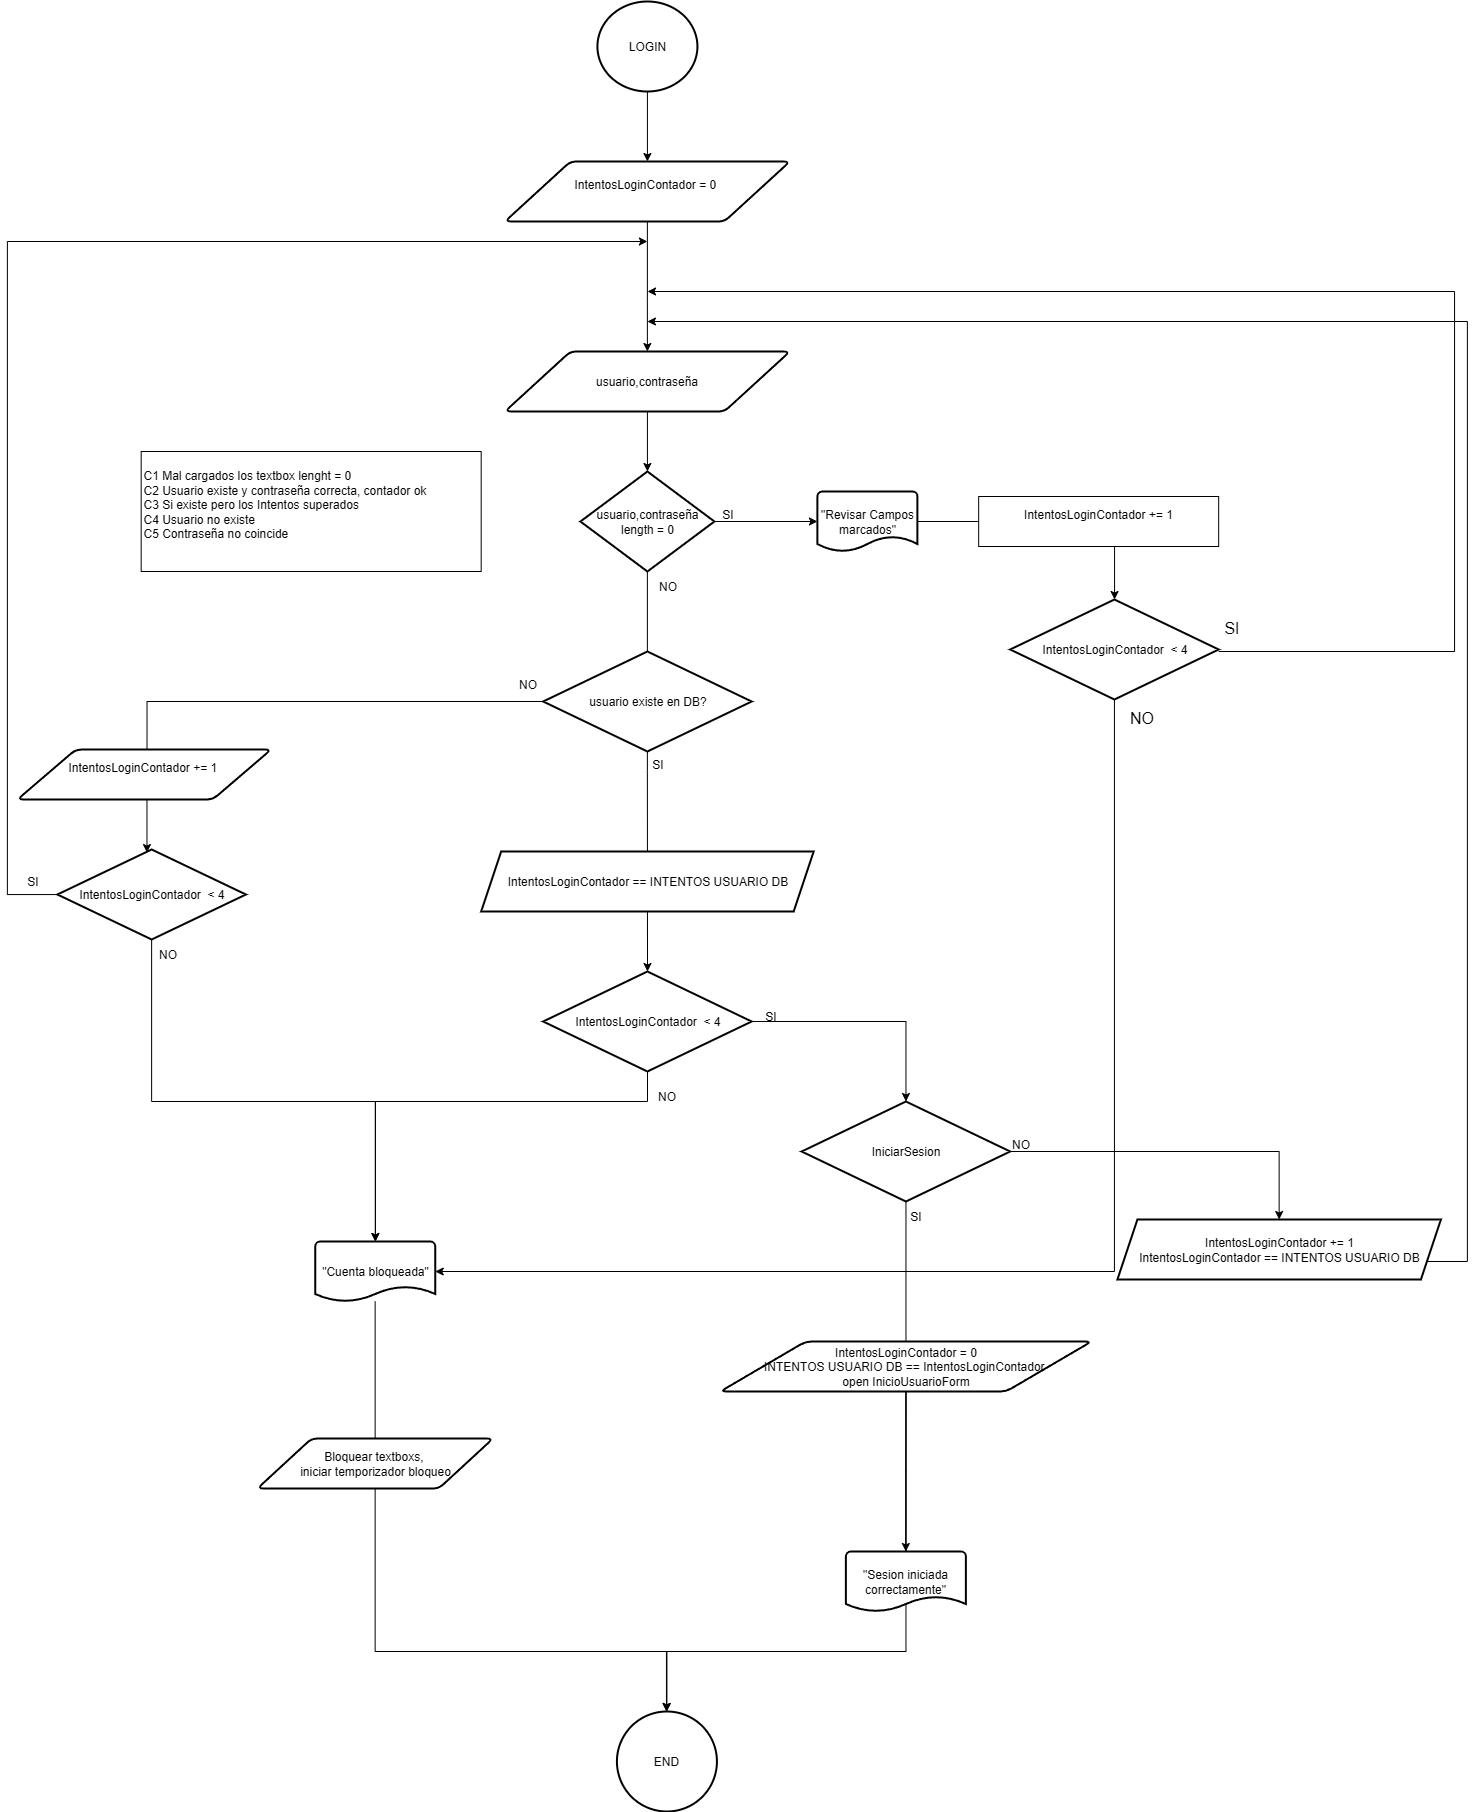

The diagram above was exported from draw.io. Its source (the exported page's mxGraphModel, read from the mxfile embedded in the PNG):
<mxGraphModel dx="1678" dy="996" grid="1" gridSize="10" guides="1" tooltips="1" connect="1" arrows="1" fold="1" page="1" pageScale="1" pageWidth="827" pageHeight="1169" math="0" shadow="0">
  <root>
    <mxCell id="0" />
    <mxCell id="1" parent="0" />
    <mxCell id="4nqfjH22U3Cw41lQnH5L-8" style="edgeStyle=orthogonalEdgeStyle;rounded=0;orthogonalLoop=1;jettySize=auto;html=1;" parent="1" source="4nqfjH22U3Cw41lQnH5L-2" target="4nqfjH22U3Cw41lQnH5L-3" edge="1">
      <mxGeometry relative="1" as="geometry" />
    </mxCell>
    <mxCell id="4nqfjH22U3Cw41lQnH5L-2" value="&lt;div&gt;usuario,contraseña&lt;/div&gt;" style="shape=parallelogram;html=1;strokeWidth=2;perimeter=parallelogramPerimeter;whiteSpace=wrap;rounded=1;arcSize=12;size=0.23;" parent="1" vertex="1">
      <mxGeometry x="657.4200000000001" y="390" width="285" height="60" as="geometry" />
    </mxCell>
    <mxCell id="4nqfjH22U3Cw41lQnH5L-7" style="edgeStyle=orthogonalEdgeStyle;rounded=0;orthogonalLoop=1;jettySize=auto;html=1;" parent="1" source="4nqfjH22U3Cw41lQnH5L-3" target="4nqfjH22U3Cw41lQnH5L-6" edge="1">
      <mxGeometry relative="1" as="geometry" />
    </mxCell>
    <mxCell id="4nqfjH22U3Cw41lQnH5L-14" style="edgeStyle=orthogonalEdgeStyle;rounded=0;orthogonalLoop=1;jettySize=auto;html=1;" parent="1" source="4nqfjH22U3Cw41lQnH5L-3" target="4nqfjH22U3Cw41lQnH5L-13" edge="1">
      <mxGeometry relative="1" as="geometry" />
    </mxCell>
    <mxCell id="4nqfjH22U3Cw41lQnH5L-3" value="usuario,contraseña length = 0" style="strokeWidth=2;html=1;shape=mxgraph.flowchart.decision;whiteSpace=wrap;" parent="1" vertex="1">
      <mxGeometry x="732.9200000000001" y="510" width="134" height="100" as="geometry" />
    </mxCell>
    <mxCell id="4nqfjH22U3Cw41lQnH5L-29" style="edgeStyle=orthogonalEdgeStyle;rounded=0;orthogonalLoop=1;jettySize=auto;html=1;" parent="1" source="4nqfjH22U3Cw41lQnH5L-4" target="4nqfjH22U3Cw41lQnH5L-28" edge="1">
      <mxGeometry relative="1" as="geometry" />
    </mxCell>
    <mxCell id="4nqfjH22U3Cw41lQnH5L-4" value="LOGIN" style="strokeWidth=2;html=1;shape=mxgraph.flowchart.start_2;whiteSpace=wrap;" parent="1" vertex="1">
      <mxGeometry x="749.9200000000001" y="40" width="100" height="90" as="geometry" />
    </mxCell>
    <mxCell id="4nqfjH22U3Cw41lQnH5L-6" value="&quot;Revisar Campos marcados&quot;" style="strokeWidth=2;html=1;shape=mxgraph.flowchart.document2;whiteSpace=wrap;size=0.25;" parent="1" vertex="1">
      <mxGeometry x="969.9200000000001" y="530" width="100" height="60" as="geometry" />
    </mxCell>
    <mxCell id="4nqfjH22U3Cw41lQnH5L-10" value="SI" style="text;html=1;align=center;verticalAlign=middle;resizable=0;points=[];autosize=1;strokeColor=none;fillColor=none;" parent="1" vertex="1">
      <mxGeometry x="864.9200000000001" y="538" width="30" height="30" as="geometry" />
    </mxCell>
    <mxCell id="4nqfjH22U3Cw41lQnH5L-17" style="edgeStyle=orthogonalEdgeStyle;rounded=0;orthogonalLoop=1;jettySize=auto;html=1;" parent="1" source="4nqfjH22U3Cw41lQnH5L-40" target="4nqfjH22U3Cw41lQnH5L-16" edge="1">
      <mxGeometry relative="1" as="geometry">
        <mxPoint x="724.04" y="1330" as="sourcePoint" />
      </mxGeometry>
    </mxCell>
    <mxCell id="4nqfjH22U3Cw41lQnH5L-24" style="edgeStyle=orthogonalEdgeStyle;rounded=0;orthogonalLoop=1;jettySize=auto;html=1;" parent="1" source="4nqfjH22U3Cw41lQnH5L-13" target="4nqfjH22U3Cw41lQnH5L-40" edge="1">
      <mxGeometry relative="1" as="geometry">
        <mxPoint x="993.4200000000001" y="1090" as="sourcePoint" />
        <mxPoint x="993.4200000000001" y="1550" as="targetPoint" />
        <Array as="points">
          <mxPoint x="1058.42" y="1060" />
        </Array>
      </mxGeometry>
    </mxCell>
    <mxCell id="4nqfjH22U3Cw41lQnH5L-13" value="&lt;div&gt;IntentosLoginContador&amp;nbsp; &amp;lt; 4&lt;/div&gt;" style="strokeWidth=2;html=1;shape=mxgraph.flowchart.decision;whiteSpace=wrap;" parent="1" vertex="1">
      <mxGeometry x="695.6700000000001" y="1010" width="208.5" height="100" as="geometry" />
    </mxCell>
    <mxCell id="4nqfjH22U3Cw41lQnH5L-45" style="edgeStyle=orthogonalEdgeStyle;rounded=0;orthogonalLoop=1;jettySize=auto;html=1;" parent="1" source="4nqfjH22U3Cw41lQnH5L-15" target="4nqfjH22U3Cw41lQnH5L-44" edge="1">
      <mxGeometry relative="1" as="geometry">
        <Array as="points">
          <mxPoint x="1058.92" y="1690" />
          <mxPoint x="818.9200000000001" y="1690" />
        </Array>
      </mxGeometry>
    </mxCell>
    <mxCell id="4nqfjH22U3Cw41lQnH5L-15" value="IntentosLoginContador = 0&lt;br&gt;&lt;div&gt;&lt;span style=&quot;background-color: transparent; color: light-dark(rgb(0, 0, 0), rgb(255, 255, 255));&quot;&gt;&amp;nbsp;INTENTOS USUARIO DB ==&amp;nbsp;&lt;/span&gt;&lt;span style=&quot;background-color: transparent; color: light-dark(rgb(0, 0, 0), rgb(255, 255, 255));&quot;&gt;IntentosLoginContador &lt;/span&gt;&lt;span style=&quot;background-color: transparent; color: light-dark(rgb(0, 0, 0), rgb(255, 255, 255));&quot;&gt;&amp;nbsp;&lt;/span&gt;&lt;/div&gt;&lt;div&gt;&lt;div&gt;open&amp;nbsp;InicioUsuarioForm&lt;/div&gt;&lt;/div&gt;" style="shape=parallelogram;html=1;strokeWidth=2;perimeter=parallelogramPerimeter;whiteSpace=wrap;rounded=1;arcSize=12;size=0.23;" parent="1" vertex="1">
      <mxGeometry x="872.79" y="1380" width="371.25" height="50" as="geometry" />
    </mxCell>
    <mxCell id="4nqfjH22U3Cw41lQnH5L-18" style="edgeStyle=orthogonalEdgeStyle;rounded=0;orthogonalLoop=1;jettySize=auto;html=1;endArrow=none;endFill=0;" parent="1" source="4nqfjH22U3Cw41lQnH5L-16" target="4nqfjH22U3Cw41lQnH5L-15" edge="1">
      <mxGeometry relative="1" as="geometry" />
    </mxCell>
    <mxCell id="4nqfjH22U3Cw41lQnH5L-16" value="&quot;Sesion iniciada correctamente&quot;" style="strokeWidth=2;html=1;shape=mxgraph.flowchart.document2;whiteSpace=wrap;size=0.25;" parent="1" vertex="1">
      <mxGeometry x="998.4200000000001" y="1590" width="120" height="60" as="geometry" />
    </mxCell>
    <mxCell id="4nqfjH22U3Cw41lQnH5L-20" value="SI" style="text;html=1;align=center;verticalAlign=middle;resizable=0;points=[];autosize=1;strokeColor=none;fillColor=none;" parent="1" vertex="1">
      <mxGeometry x="908.4200000000001" y="1040" width="30" height="30" as="geometry" />
    </mxCell>
    <mxCell id="4nqfjH22U3Cw41lQnH5L-21" value="NO" style="text;html=1;align=center;verticalAlign=middle;resizable=0;points=[];autosize=1;strokeColor=none;fillColor=none;" parent="1" vertex="1">
      <mxGeometry x="799.9200000000001" y="610" width="40" height="30" as="geometry" />
    </mxCell>
    <mxCell id="4nqfjH22U3Cw41lQnH5L-27" value="&lt;div&gt;&lt;span style=&quot;text-wrap-mode: wrap;&quot;&gt;&lt;br&gt;&lt;/span&gt;&lt;/div&gt;" style="text;html=1;align=center;verticalAlign=middle;resizable=0;points=[];autosize=1;strokeColor=none;fillColor=none;" parent="1" vertex="1">
      <mxGeometry x="1129.92" y="288" width="20" height="30" as="geometry" />
    </mxCell>
    <mxCell id="4nqfjH22U3Cw41lQnH5L-30" style="edgeStyle=orthogonalEdgeStyle;rounded=0;orthogonalLoop=1;jettySize=auto;html=1;" parent="1" source="4nqfjH22U3Cw41lQnH5L-28" target="4nqfjH22U3Cw41lQnH5L-2" edge="1">
      <mxGeometry relative="1" as="geometry">
        <Array as="points">
          <mxPoint x="799.9200000000001" y="340" />
          <mxPoint x="799.9200000000001" y="340" />
        </Array>
      </mxGeometry>
    </mxCell>
    <mxCell id="4nqfjH22U3Cw41lQnH5L-28" value="IntentosLoginContador = 0&amp;nbsp;&lt;div&gt;&lt;br&gt;&lt;/div&gt;" style="shape=parallelogram;html=1;strokeWidth=2;perimeter=parallelogramPerimeter;whiteSpace=wrap;rounded=1;arcSize=12;size=0.23;" parent="1" vertex="1">
      <mxGeometry x="657.4200000000001" y="200" width="285" height="60" as="geometry" />
    </mxCell>
    <mxCell id="4nqfjH22U3Cw41lQnH5L-33" style="edgeStyle=orthogonalEdgeStyle;rounded=0;orthogonalLoop=1;jettySize=auto;html=1;" parent="1" source="4nqfjH22U3Cw41lQnH5L-13" target="4nqfjH22U3Cw41lQnH5L-34" edge="1">
      <mxGeometry relative="1" as="geometry">
        <mxPoint x="804.4200000000001" y="1180" as="targetPoint" />
        <mxPoint x="804.47" y="1120" as="sourcePoint" />
        <Array as="points">
          <mxPoint x="799.9200000000001" y="1140" />
          <mxPoint x="527.9200000000001" y="1140" />
        </Array>
      </mxGeometry>
    </mxCell>
    <mxCell id="4nqfjH22U3Cw41lQnH5L-46" style="edgeStyle=orthogonalEdgeStyle;rounded=0;orthogonalLoop=1;jettySize=auto;html=1;" parent="1" source="4nqfjH22U3Cw41lQnH5L-34" target="4nqfjH22U3Cw41lQnH5L-44" edge="1">
      <mxGeometry relative="1" as="geometry">
        <Array as="points">
          <mxPoint x="527.9200000000001" y="1690" />
        </Array>
      </mxGeometry>
    </mxCell>
    <mxCell id="4nqfjH22U3Cw41lQnH5L-34" value="&quot;Cuenta bloqueada&quot;" style="strokeWidth=2;html=1;shape=mxgraph.flowchart.document2;whiteSpace=wrap;size=0.25;" parent="1" vertex="1">
      <mxGeometry x="467.73" y="1280" width="120" height="60" as="geometry" />
    </mxCell>
    <mxCell id="4nqfjH22U3Cw41lQnH5L-36" value="NO" style="text;html=1;align=center;verticalAlign=middle;resizable=0;points=[];autosize=1;strokeColor=none;fillColor=none;" parent="1" vertex="1">
      <mxGeometry x="799.4200000000001" y="1120" width="40" height="30" as="geometry" />
    </mxCell>
    <mxCell id="4nqfjH22U3Cw41lQnH5L-39" value="&lt;div style=&quot;&quot;&gt;&lt;span style=&quot;text-wrap-mode: nowrap; background-color: transparent; color: light-dark(rgb(0, 0, 0), rgb(255, 255, 255));&quot;&gt;C1 Mal cargados los textbox lenght = 0&lt;/span&gt;&lt;/div&gt;&lt;div style=&quot;&quot;&gt;&lt;span style=&quot;text-wrap-mode: nowrap;&quot;&gt;C2 Usuario existe y contraseña correcta, contador ok&lt;/span&gt;&lt;/div&gt;&lt;div style=&quot;&quot;&gt;&lt;div&gt;&lt;span style=&quot;text-wrap-mode: nowrap;&quot;&gt;C3 Si existe pero los Intentos superados&lt;/span&gt;&lt;/div&gt;&lt;/div&gt;&lt;div style=&quot;&quot;&gt;&lt;span style=&quot;text-wrap-mode: nowrap;&quot;&gt;C4 Usuario no existe&lt;/span&gt;&lt;/div&gt;&lt;div&gt;&lt;span style=&quot;text-wrap-mode: nowrap;&quot;&gt;C5 Contraseña no coincide&lt;/span&gt;&lt;/div&gt;&lt;div&gt;&lt;br&gt;&lt;/div&gt;" style="whiteSpace=wrap;html=1;align=left;" parent="1" vertex="1">
      <mxGeometry x="293.67" y="490" width="340" height="120" as="geometry" />
    </mxCell>
    <mxCell id="4nqfjH22U3Cw41lQnH5L-48" value="" style="edgeStyle=orthogonalEdgeStyle;rounded=0;orthogonalLoop=1;jettySize=auto;html=1;" parent="1" source="4nqfjH22U3Cw41lQnH5L-40" target="4nqfjH22U3Cw41lQnH5L-47" edge="1">
      <mxGeometry relative="1" as="geometry" />
    </mxCell>
    <mxCell id="4nqfjH22U3Cw41lQnH5L-40" value="IniciarSesion" style="strokeWidth=2;html=1;shape=mxgraph.flowchart.decision;whiteSpace=wrap;" parent="1" vertex="1">
      <mxGeometry x="954.1700000000001" y="1140" width="208.5" height="100" as="geometry" />
    </mxCell>
    <mxCell id="4nqfjH22U3Cw41lQnH5L-43" value="SI" style="text;html=1;align=center;verticalAlign=middle;resizable=0;points=[];autosize=1;strokeColor=none;fillColor=none;" parent="1" vertex="1">
      <mxGeometry x="1053.42" y="1240" width="30" height="30" as="geometry" />
    </mxCell>
    <mxCell id="4nqfjH22U3Cw41lQnH5L-44" value="END" style="strokeWidth=2;html=1;shape=mxgraph.flowchart.start_2;whiteSpace=wrap;" parent="1" vertex="1">
      <mxGeometry x="769.4200000000001" y="1750" width="100" height="100" as="geometry" />
    </mxCell>
    <mxCell id="4nqfjH22U3Cw41lQnH5L-50" style="edgeStyle=orthogonalEdgeStyle;rounded=0;orthogonalLoop=1;jettySize=auto;html=1;" parent="1" source="4nqfjH22U3Cw41lQnH5L-47" edge="1">
      <mxGeometry relative="1" as="geometry">
        <mxPoint x="799.9200000000001" y="360" as="targetPoint" />
        <Array as="points">
          <mxPoint x="1619.92" y="1300" />
          <mxPoint x="1619.92" y="360" />
        </Array>
      </mxGeometry>
    </mxCell>
    <mxCell id="4nqfjH22U3Cw41lQnH5L-47" value="IntentosLoginContador += 1&lt;div&gt;IntentosLoginContador == INTENTOS USUARIO DB&lt;/div&gt;" style="shape=parallelogram;perimeter=parallelogramPerimeter;whiteSpace=wrap;html=1;fixedSize=1;strokeWidth=2;" parent="1" vertex="1">
      <mxGeometry x="1269.92" y="1258" width="323.5" height="60" as="geometry" />
    </mxCell>
    <mxCell id="4nqfjH22U3Cw41lQnH5L-49" value="NO" style="text;html=1;align=center;verticalAlign=middle;resizable=0;points=[];autosize=1;strokeColor=none;fillColor=none;" parent="1" vertex="1">
      <mxGeometry x="1153.42" y="1168" width="40" height="30" as="geometry" />
    </mxCell>
    <mxCell id="4nqfjH22U3Cw41lQnH5L-51" value="IntentosLoginContador == INTENTOS USUARIO DB" style="shape=parallelogram;perimeter=parallelogramPerimeter;whiteSpace=wrap;html=1;fixedSize=1;strokeWidth=2;" parent="1" vertex="1">
      <mxGeometry x="633.6700000000001" y="890" width="332.5" height="60" as="geometry" />
    </mxCell>
    <mxCell id="4nqfjH22U3Cw41lQnH5L-54" style="edgeStyle=orthogonalEdgeStyle;rounded=0;orthogonalLoop=1;jettySize=auto;html=1;entryX=0.475;entryY=0.034;entryDx=0;entryDy=0;entryPerimeter=0;" parent="1" source="4nqfjH22U3Cw41lQnH5L-52" target="4nqfjH22U3Cw41lQnH5L-57" edge="1">
      <mxGeometry relative="1" as="geometry">
        <mxPoint x="799.9200000000001" y="310" as="targetPoint" />
        <Array as="points">
          <mxPoint x="299.92" y="740" />
        </Array>
      </mxGeometry>
    </mxCell>
    <mxCell id="4nqfjH22U3Cw41lQnH5L-52" value="&lt;div&gt;usuario existe en DB?&lt;/div&gt;" style="strokeWidth=2;html=1;shape=mxgraph.flowchart.decision;whiteSpace=wrap;" parent="1" vertex="1">
      <mxGeometry x="695.6700000000001" y="690" width="208.5" height="100" as="geometry" />
    </mxCell>
    <mxCell id="4nqfjH22U3Cw41lQnH5L-53" value="SI" style="text;html=1;align=center;verticalAlign=middle;resizable=0;points=[];autosize=1;strokeColor=none;fillColor=none;" parent="1" vertex="1">
      <mxGeometry x="794.9200000000001" y="788" width="30" height="30" as="geometry" />
    </mxCell>
    <mxCell id="4nqfjH22U3Cw41lQnH5L-55" value="NO" style="text;html=1;align=center;verticalAlign=middle;resizable=0;points=[];autosize=1;strokeColor=none;fillColor=none;" parent="1" vertex="1">
      <mxGeometry x="659.9200000000001" y="708" width="40" height="30" as="geometry" />
    </mxCell>
    <mxCell id="4nqfjH22U3Cw41lQnH5L-56" value="Bloquear textboxs,&amp;nbsp;&lt;br&gt;iniciar temporizador bloqueo" style="shape=parallelogram;html=1;strokeWidth=2;perimeter=parallelogramPerimeter;whiteSpace=wrap;rounded=1;arcSize=12;size=0.23;" parent="1" vertex="1">
      <mxGeometry x="409.92" y="1477" width="235.62" height="50" as="geometry" />
    </mxCell>
    <mxCell id="4nqfjH22U3Cw41lQnH5L-62" style="edgeStyle=orthogonalEdgeStyle;rounded=0;orthogonalLoop=1;jettySize=auto;html=1;" parent="1" source="4nqfjH22U3Cw41lQnH5L-57" edge="1">
      <mxGeometry relative="1" as="geometry">
        <mxPoint x="799.9200000000001" y="280" as="targetPoint" />
        <Array as="points">
          <mxPoint x="159.92000000000002" y="933" />
          <mxPoint x="159.92000000000002" y="280" />
        </Array>
      </mxGeometry>
    </mxCell>
    <mxCell id="4nqfjH22U3Cw41lQnH5L-65" style="edgeStyle=orthogonalEdgeStyle;rounded=0;orthogonalLoop=1;jettySize=auto;html=1;" parent="1" source="4nqfjH22U3Cw41lQnH5L-57" target="4nqfjH22U3Cw41lQnH5L-34" edge="1">
      <mxGeometry relative="1" as="geometry">
        <Array as="points">
          <mxPoint x="303.92" y="1140" />
          <mxPoint x="527.9200000000001" y="1140" />
        </Array>
      </mxGeometry>
    </mxCell>
    <mxCell id="4nqfjH22U3Cw41lQnH5L-57" value="IntentosLoginContador&amp;nbsp; &amp;lt; 4" style="strokeWidth=2;html=1;shape=mxgraph.flowchart.decision;whiteSpace=wrap;" parent="1" vertex="1">
      <mxGeometry x="209.92000000000002" y="888" width="188.5" height="90" as="geometry" />
    </mxCell>
    <mxCell id="4nqfjH22U3Cw41lQnH5L-60" value="IntentosLoginContador += 1&amp;nbsp;&lt;div&gt;&lt;br&gt;&lt;/div&gt;" style="shape=parallelogram;html=1;strokeWidth=2;perimeter=parallelogramPerimeter;whiteSpace=wrap;rounded=1;arcSize=12;size=0.23;" parent="1" vertex="1">
      <mxGeometry x="169.92000000000002" y="788" width="253.75" height="50" as="geometry" />
    </mxCell>
    <mxCell id="4nqfjH22U3Cw41lQnH5L-64" value="SI" style="text;html=1;align=center;verticalAlign=middle;resizable=0;points=[];autosize=1;strokeColor=none;fillColor=none;" parent="1" vertex="1">
      <mxGeometry x="169.92000000000002" y="905" width="30" height="30" as="geometry" />
    </mxCell>
    <mxCell id="4nqfjH22U3Cw41lQnH5L-66" value="NO" style="text;html=1;align=center;verticalAlign=middle;resizable=0;points=[];autosize=1;strokeColor=none;fillColor=none;" parent="1" vertex="1">
      <mxGeometry x="299.92" y="978" width="40" height="30" as="geometry" />
    </mxCell>
    <mxCell id="S2kouhgULMmApBIivc2f-1" value="&lt;div&gt;IntentosLoginContador&amp;nbsp; &amp;lt; 4&lt;/div&gt;" style="strokeWidth=2;html=1;shape=mxgraph.flowchart.decision;whiteSpace=wrap;" vertex="1" parent="1">
      <mxGeometry x="1162.67" y="638" width="208.5" height="100" as="geometry" />
    </mxCell>
    <mxCell id="S2kouhgULMmApBIivc2f-5" style="edgeStyle=orthogonalEdgeStyle;rounded=0;orthogonalLoop=1;jettySize=auto;html=1;" edge="1" parent="1" source="4nqfjH22U3Cw41lQnH5L-6" target="S2kouhgULMmApBIivc2f-1">
      <mxGeometry relative="1" as="geometry">
        <mxPoint x="1139.42" y="530" as="sourcePoint" />
        <mxPoint x="1139.42" y="590" as="targetPoint" />
        <Array as="points">
          <mxPoint x="1267" y="560" />
        </Array>
      </mxGeometry>
    </mxCell>
    <mxCell id="S2kouhgULMmApBIivc2f-7" value="IntentosLoginContador += 1&lt;div&gt;&lt;br&gt;&lt;/div&gt;" style="whiteSpace=wrap;html=1;" vertex="1" parent="1">
      <mxGeometry x="1131.17" y="535" width="240" height="50" as="geometry" />
    </mxCell>
    <mxCell id="S2kouhgULMmApBIivc2f-8" style="edgeStyle=orthogonalEdgeStyle;rounded=0;orthogonalLoop=1;jettySize=auto;html=1;" edge="1" parent="1" source="S2kouhgULMmApBIivc2f-1">
      <mxGeometry relative="1" as="geometry">
        <mxPoint x="1410" y="546" as="sourcePoint" />
        <mxPoint x="800" y="330" as="targetPoint" />
        <Array as="points">
          <mxPoint x="1607" y="690" />
          <mxPoint x="1607" y="330" />
          <mxPoint x="800" y="330" />
        </Array>
      </mxGeometry>
    </mxCell>
    <mxCell id="S2kouhgULMmApBIivc2f-10" style="edgeStyle=orthogonalEdgeStyle;rounded=0;orthogonalLoop=1;jettySize=auto;html=1;" edge="1" parent="1" source="S2kouhgULMmApBIivc2f-1" target="4nqfjH22U3Cw41lQnH5L-34">
      <mxGeometry relative="1" as="geometry">
        <mxPoint x="1250" y="790" as="sourcePoint" />
        <mxPoint x="1190" y="1090" as="targetPoint" />
        <Array as="points">
          <mxPoint x="1267" y="1310" />
        </Array>
      </mxGeometry>
    </mxCell>
    <mxCell id="S2kouhgULMmApBIivc2f-11" value="SI" style="text;html=1;align=center;verticalAlign=middle;resizable=0;points=[];autosize=1;strokeColor=none;fillColor=none;fontSize=16;" vertex="1" parent="1">
      <mxGeometry x="1364" y="651" width="40" height="30" as="geometry" />
    </mxCell>
    <mxCell id="S2kouhgULMmApBIivc2f-12" value="NO" style="text;html=1;align=center;verticalAlign=middle;resizable=0;points=[];autosize=1;strokeColor=none;fillColor=none;fontSize=16;" vertex="1" parent="1">
      <mxGeometry x="1269" y="741" width="50" height="30" as="geometry" />
    </mxCell>
  </root>
</mxGraphModel>